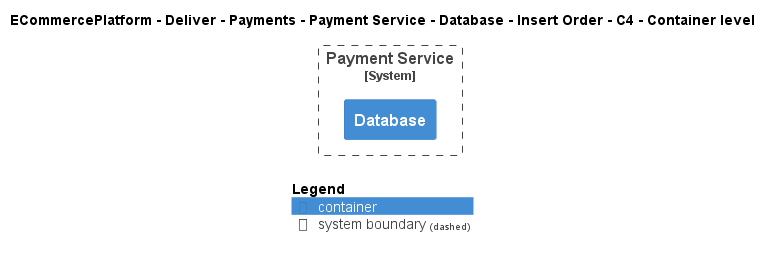

The diagram above was rendered by PlantUML. Its source (embedded in the PNG):
@startuml
!include ..\..\..\..\..\..\..\..\..\.c4s\C4_Container.puml

AddElementTag("c4interflow:lifecycle:new", $bgColor=green, $fontColor=#ffffff, $borderColor=green, $shadowing="False")
AddElementTag("c4interflow:lifecycle:changed", $bgColor=orange, $fontColor=#ffffff, $borderColor=orange, $shadowing="False")
AddElementTag("c4interflow:lifecycle:removed", $bgColor=red, $fontColor=#ffffff, $borderColor=red, $shadowing="False")

AddRelTag("c4interflow:lifecycle:new", $textColor=green, $lineColor=green)
AddRelTag("c4interflow:lifecycle:changed", $textColor=orange, $lineColor=orange)
AddRelTag("c4interflow:lifecycle:removed", $textColor=red, $lineColor=red)

SHOW_PERSON_PORTRAIT()
LAYOUT_TOP_DOWN()

skinparam linetype polyline

title ECommercePlatform - Deliver - Payments - Payment Service - Database - Insert Order - C4 - Container level


System_Boundary(ECommercePlatform.Deliver.Payments.SoftwareSystems.PaymentService, "Payment Service") {
    Container(ECommercePlatform.Deliver.Payments.SoftwareSystems.PaymentService.Containers.Database, "Database", "", "")
}



SHOW_LEGEND()
@enduml